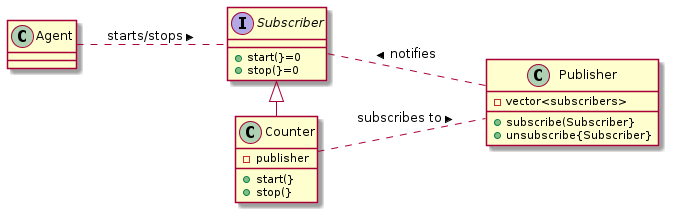

The diagram above was rendered by PlantUML. Its source (embedded in the PNG):
@startuml
left to right direction
interface Subscriber
class Counter
class Publisher
Subscriber <|- Counter
Publisher .. Subscriber : notifies >
Counter .. Publisher : subscribes to >
Agent .. Subscriber: starts/stops >
class Publisher {
{method} +subscribe(Subscriber}
{method} +unsubscribe{Subscriber}
{field} -vector<subscribers>
}
interface Subscriber {
{method} +start(}=0
{method} +stop(}=0
}
class Counter {
{field} -publisher
{method} +start(}
{method} +stop(}
}
@enduml